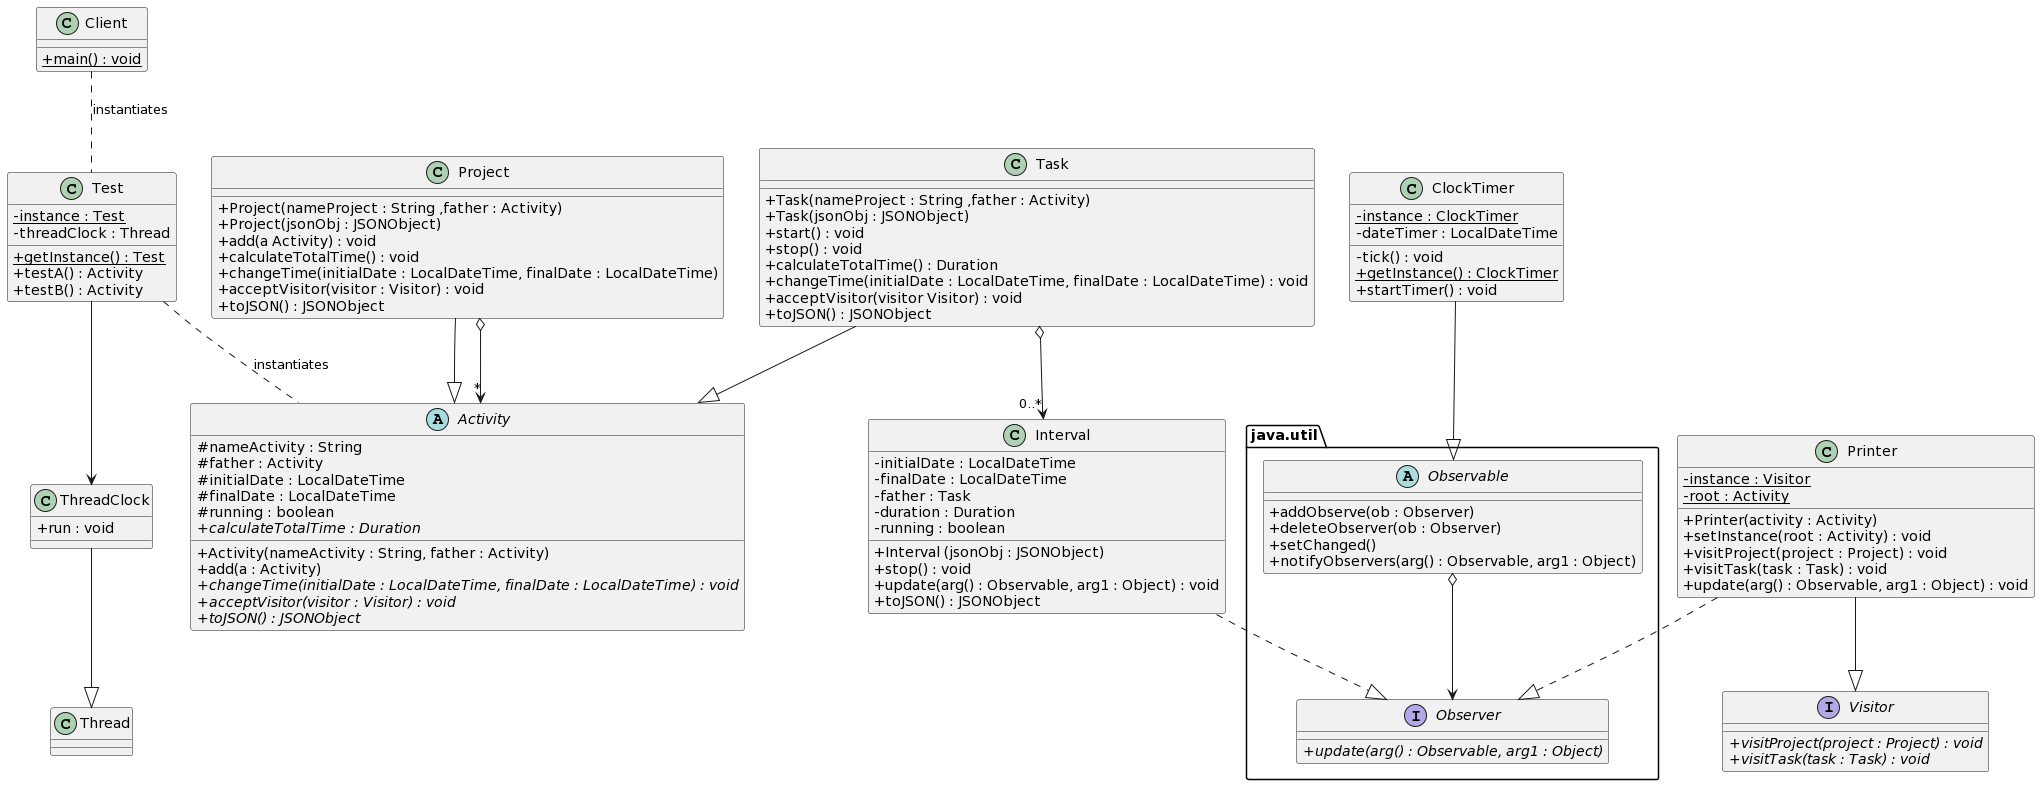

The diagram above was rendered by PlantUML. Its source (embedded in the PNG):
@startuml
skinparam classAttributeIconSize 0

class           Client
{
     + {static} main() : void
}

class           Test
{
     - {static} instance : Test
     - threadClock : Thread
     + {static} getInstance() : Test
     + testA() : Activity 
     + testB() : Activity 
}

class           ThreadClock
{
     + run : void
}

class           Thread
{
}

abstract class           Activity
{
     # nameActivity : String
     # father : Activity
     # initialDate : LocalDateTime
     # finalDate : LocalDateTime
     # running : boolean
     + Activity(nameActivity : String, father : Activity)
     + add(a : Activity)
     + {abstract} calculateTotalTime : Duration
     + {abstract} changeTime(initialDate : LocalDateTime, finalDate : LocalDateTime) : void
     + {abstract} acceptVisitor(visitor : Visitor) : void
     + {abstract} toJSON() : JSONObject 
}

class           Task
{
     + Task(nameProject : String ,father : Activity)
     + Task(jsonObj : JSONObject)
     + start() : void
     + stop() : void
     + calculateTotalTime() : Duration
     + changeTime(initialDate : LocalDateTime, finalDate : LocalDateTime) : void
     + acceptVisitor(visitor Visitor) : void
     + toJSON() : JSONObject 
}

class           Project
{
     + Project(nameProject : String ,father : Activity)
     + Project(jsonObj : JSONObject)
     + add(a Activity) : void
     + calculateTotalTime() : void
     + changeTime(initialDate : LocalDateTime, finalDate : LocalDateTime)
     + acceptVisitor(visitor : Visitor) : void
     + toJSON() : JSONObject
}

class           Interval
{
     - initialDate : LocalDateTime
     - finalDate : LocalDateTime
     - father : Task
     - duration : Duration
     - running : boolean
     + Interval (jsonObj : JSONObject)
     + stop() : void
     + update(arg() : Observable, arg1 : Object) : void
     + toJSON() : JSONObject 
}


package java.util <<Folder>>
{
       interface           Observer
       {
            + {abstract} update(arg() : Observable, arg1 : Object)
       }

       abstract class           Observable
       {
            + addObserve(ob : Observer)
            + deleteObserver(ob : Observer)
            + setChanged()  
            + notifyObservers(arg() : Observable, arg1 : Object)
       }
}

class           ClockTimer
{
     - {static} instance : ClockTimer
     - dateTimer : LocalDateTime
     - tick() : void
     + {static} getInstance() : ClockTimer 
     + startTimer() : void
}

interface           Visitor
{
     + {abstract} visitProject(project : Project) : void
     + {abstract} visitTask(task : Task) : void  
}

class           Printer
{
     - {static} instance : Visitor
     - {static} root : Activity
     + Printer(activity : Activity)
     + setInstance(root : Activity) : void
     + visitProject(project : Project) : void
     + visitTask(task : Task) : void
     + update(arg() : Observable, arg1 : Object) : void
}

Client .. Test : instantiates
Test .. Activity : instantiates
Test --> ThreadClock
ThreadClock --|> Thread
Task --|> Activity 
Project --|> Activity 
Project o-->"*" Activity 
Task o-->"0..*" Interval 
Interval ..|> Observer
Observable o--> Observer
ClockTimer --|> Observable   
Printer --|> Visitor
Printer ..|> Observer
@enduml